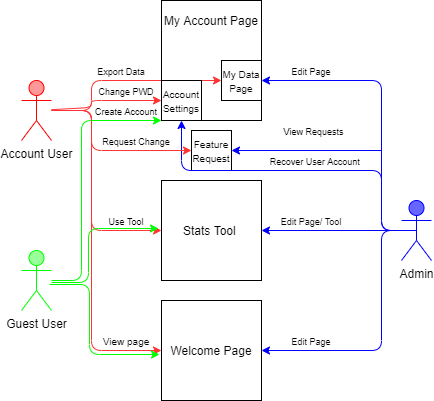

The diagram above was exported from draw.io. Its source (the exported page's mxGraphModel, read from the mxfile embedded in the PNG):
<mxGraphModel dx="1096" dy="550" grid="1" gridSize="10" guides="1" tooltips="1" connect="1" arrows="1" fold="1" page="1" pageScale="1" pageWidth="850" pageHeight="1100" math="0" shadow="0">
  <root>
    <mxCell id="0" />
    <mxCell id="1" parent="0" />
    <mxCell id="ksHwfgAlCGh-lzgtyTWK-1" value="" style="rounded=0;whiteSpace=wrap;html=1;" parent="1" vertex="1">
      <mxGeometry x="310" y="130" width="100" height="120" as="geometry" />
    </mxCell>
    <mxCell id="M932ztPuYHfAt_Os0B0Q-1" value="Account User" style="shape=umlActor;verticalLabelPosition=bottom;verticalAlign=top;html=1;outlineConnect=0;strokeColor=#FF0000;fillColor=#FF9999;" parent="1" vertex="1">
      <mxGeometry x="170" y="210" width="30" height="60" as="geometry" />
    </mxCell>
    <mxCell id="M932ztPuYHfAt_Os0B0Q-2" value="Guest User&lt;br&gt;" style="shape=umlActor;verticalLabelPosition=bottom;verticalAlign=top;html=1;outlineConnect=0;strokeColor=#00FF00;fillColor=#99FF99;" parent="1" vertex="1">
      <mxGeometry x="170" y="380" width="30" height="60" as="geometry" />
    </mxCell>
    <mxCell id="M932ztPuYHfAt_Os0B0Q-3" value="Admin&lt;br&gt;" style="shape=umlActor;verticalLabelPosition=bottom;verticalAlign=top;html=1;outlineConnect=0;strokeColor=#0000FF;fillColor=#6666FF;" parent="1" vertex="1">
      <mxGeometry x="550" y="330" width="30" height="60" as="geometry" />
    </mxCell>
    <mxCell id="M932ztPuYHfAt_Os0B0Q-4" value="Welcome Page" style="whiteSpace=wrap;html=1;aspect=fixed;strokeColor=#000000;fillColor=#FFFFFF;" parent="1" vertex="1">
      <mxGeometry x="310" y="430" width="100" height="100" as="geometry" />
    </mxCell>
    <mxCell id="M932ztPuYHfAt_Os0B0Q-5" value="Stats Tool&amp;nbsp;" style="whiteSpace=wrap;html=1;aspect=fixed;strokeColor=#000000;fillColor=#FFFFFF;" parent="1" vertex="1">
      <mxGeometry x="310" y="310" width="100" height="100" as="geometry" />
    </mxCell>
    <mxCell id="M932ztPuYHfAt_Os0B0Q-6" value="&lt;font style=&quot;font-size: 10px&quot;&gt;My Data Page&lt;/font&gt;" style="whiteSpace=wrap;html=1;aspect=fixed;strokeColor=#000000;fillColor=#FFFFFF;" parent="1" vertex="1">
      <mxGeometry x="370" y="190" width="40" height="40" as="geometry" />
    </mxCell>
    <mxCell id="M932ztPuYHfAt_Os0B0Q-7" value="&lt;font style=&quot;font-size: 10px&quot;&gt;Feature Request&lt;/font&gt;" style="whiteSpace=wrap;html=1;aspect=fixed;strokeColor=#000000;fillColor=#FFFFFF;" parent="1" vertex="1">
      <mxGeometry x="340" y="260" width="40" height="40" as="geometry" />
    </mxCell>
    <mxCell id="M932ztPuYHfAt_Os0B0Q-9" value="" style="endArrow=classic;html=1;entryX=0;entryY=0.5;entryDx=0;entryDy=0;strokeColor=#FF3333;" parent="1" source="M932ztPuYHfAt_Os0B0Q-1" target="M932ztPuYHfAt_Os0B0Q-5" edge="1">
      <mxGeometry width="50" height="50" relative="1" as="geometry">
        <mxPoint x="730" y="500" as="sourcePoint" />
        <mxPoint x="780" y="450" as="targetPoint" />
        <Array as="points">
          <mxPoint x="240" y="240" />
          <mxPoint x="240" y="360" />
        </Array>
      </mxGeometry>
    </mxCell>
    <mxCell id="M932ztPuYHfAt_Os0B0Q-10" value="" style="endArrow=classic;html=1;entryX=0;entryY=0.5;entryDx=0;entryDy=0;strokeColor=#FF3333;" parent="1" source="M932ztPuYHfAt_Os0B0Q-1" target="M932ztPuYHfAt_Os0B0Q-6" edge="1">
      <mxGeometry width="50" height="50" relative="1" as="geometry">
        <mxPoint x="200" y="90" as="sourcePoint" />
        <mxPoint x="310" y="210" as="targetPoint" />
        <Array as="points">
          <mxPoint x="240" y="240" />
          <mxPoint x="240" y="210" />
        </Array>
      </mxGeometry>
    </mxCell>
    <mxCell id="M932ztPuYHfAt_Os0B0Q-11" value="" style="endArrow=classic;html=1;entryX=0;entryY=0.5;entryDx=0;entryDy=0;strokeColor=#FF3333;" parent="1" source="M932ztPuYHfAt_Os0B0Q-1" target="M932ztPuYHfAt_Os0B0Q-8" edge="1">
      <mxGeometry width="50" height="50" relative="1" as="geometry">
        <mxPoint x="210" y="250" as="sourcePoint" />
        <mxPoint x="320" y="220.0000000000001" as="targetPoint" />
        <Array as="points">
          <mxPoint x="240" y="237" />
          <mxPoint x="240" y="230" />
        </Array>
      </mxGeometry>
    </mxCell>
    <mxCell id="M932ztPuYHfAt_Os0B0Q-13" value="" style="endArrow=classic;html=1;entryX=0;entryY=0.5;entryDx=0;entryDy=0;strokeColor=#FF3333;" parent="1" source="M932ztPuYHfAt_Os0B0Q-1" target="M932ztPuYHfAt_Os0B0Q-4" edge="1">
      <mxGeometry width="50" height="50" relative="1" as="geometry">
        <mxPoint x="230" y="270" as="sourcePoint" />
        <mxPoint x="340" y="240.0000000000001" as="targetPoint" />
        <Array as="points">
          <mxPoint x="240" y="240" />
          <mxPoint x="240" y="480" />
        </Array>
      </mxGeometry>
    </mxCell>
    <mxCell id="M932ztPuYHfAt_Os0B0Q-14" value="&lt;font style=&quot;font-size: 9px&quot;&gt;Export Data&lt;/font&gt;" style="text;html=1;strokeColor=none;fillColor=none;align=center;verticalAlign=middle;whiteSpace=wrap;rounded=0;" parent="1" vertex="1">
      <mxGeometry x="240" y="190" width="60" height="20" as="geometry" />
    </mxCell>
    <mxCell id="M932ztPuYHfAt_Os0B0Q-15" value="&lt;font style=&quot;font-size: 9px&quot;&gt;Request Change&lt;/font&gt;" style="text;html=1;strokeColor=none;fillColor=none;align=center;verticalAlign=middle;whiteSpace=wrap;rounded=0;" parent="1" vertex="1">
      <mxGeometry x="250" y="260" width="70" height="20" as="geometry" />
    </mxCell>
    <mxCell id="M932ztPuYHfAt_Os0B0Q-16" value="&lt;font style=&quot;font-size: 9px&quot;&gt;Change PWD&lt;/font&gt;" style="text;html=1;strokeColor=none;fillColor=none;align=center;verticalAlign=middle;whiteSpace=wrap;rounded=0;" parent="1" vertex="1">
      <mxGeometry x="240" y="210" width="70" height="20" as="geometry" />
    </mxCell>
    <mxCell id="M932ztPuYHfAt_Os0B0Q-17" value="&lt;font style=&quot;font-size: 9px&quot;&gt;Use Tool&lt;/font&gt;" style="text;html=1;strokeColor=none;fillColor=none;align=center;verticalAlign=middle;whiteSpace=wrap;rounded=0;" parent="1" vertex="1">
      <mxGeometry x="240" y="340" width="70" height="20" as="geometry" />
    </mxCell>
    <mxCell id="M932ztPuYHfAt_Os0B0Q-18" value="&lt;font size=&quot;1&quot;&gt;View page&lt;/font&gt;" style="text;html=1;strokeColor=none;fillColor=none;align=center;verticalAlign=middle;whiteSpace=wrap;rounded=0;" parent="1" vertex="1">
      <mxGeometry x="240" y="460" width="70" height="20" as="geometry" />
    </mxCell>
    <mxCell id="M932ztPuYHfAt_Os0B0Q-19" value="" style="endArrow=classic;html=1;strokeColor=#00FF00;entryX=1;entryY=1;entryDx=0;entryDy=0;fontStyle=1" parent="1" edge="1">
      <mxGeometry width="50" height="50" relative="1" as="geometry">
        <mxPoint x="198" y="414" as="sourcePoint" />
        <mxPoint x="308" y="484" as="targetPoint" />
        <Array as="points">
          <mxPoint x="238" y="414" />
          <mxPoint x="238" y="484" />
        </Array>
      </mxGeometry>
    </mxCell>
    <mxCell id="M932ztPuYHfAt_Os0B0Q-20" value="" style="endArrow=classic;html=1;strokeColor=#00FF00;entryX=1;entryY=1;entryDx=0;entryDy=0;" parent="1" edge="1">
      <mxGeometry width="50" height="50" relative="1" as="geometry">
        <mxPoint x="200" y="412.0000000000001" as="sourcePoint" />
        <mxPoint x="306.9999999999999" y="357.9999999999999" as="targetPoint" />
        <Array as="points">
          <mxPoint x="237" y="412" />
          <mxPoint x="237" y="358" />
        </Array>
      </mxGeometry>
    </mxCell>
    <mxCell id="M932ztPuYHfAt_Os0B0Q-21" value="" style="endArrow=classic;html=1;strokeColor=#0000FF;exitX=0.5;exitY=0.5;exitDx=0;exitDy=0;exitPerimeter=0;entryX=1;entryY=0.5;entryDx=0;entryDy=0;" parent="1" source="M932ztPuYHfAt_Os0B0Q-3" target="M932ztPuYHfAt_Os0B0Q-5" edge="1">
      <mxGeometry width="50" height="50" relative="1" as="geometry">
        <mxPoint x="730" y="500" as="sourcePoint" />
        <mxPoint x="780" y="450" as="targetPoint" />
      </mxGeometry>
    </mxCell>
    <mxCell id="M932ztPuYHfAt_Os0B0Q-23" value="" style="endArrow=classic;html=1;strokeColor=#0000FF;exitX=0.5;exitY=0.5;exitDx=0;exitDy=0;exitPerimeter=0;entryX=0.5;entryY=1;entryDx=0;entryDy=0;" parent="1" source="M932ztPuYHfAt_Os0B0Q-3" target="M932ztPuYHfAt_Os0B0Q-8" edge="1">
      <mxGeometry width="50" height="50" relative="1" as="geometry">
        <mxPoint x="575" y="370" as="sourcePoint" />
        <mxPoint x="360" y="220.0000000000001" as="targetPoint" />
        <Array as="points">
          <mxPoint x="530" y="360" />
          <mxPoint x="530" y="300" />
          <mxPoint x="330" y="300" />
        </Array>
      </mxGeometry>
    </mxCell>
    <mxCell id="M932ztPuYHfAt_Os0B0Q-24" value="" style="endArrow=classic;html=1;strokeColor=#0000FF;entryX=1;entryY=0.5;entryDx=0;entryDy=0;exitX=0.5;exitY=0.5;exitDx=0;exitDy=0;exitPerimeter=0;" parent="1" source="M932ztPuYHfAt_Os0B0Q-3" target="M932ztPuYHfAt_Os0B0Q-4" edge="1">
      <mxGeometry width="50" height="50" relative="1" as="geometry">
        <mxPoint x="730" y="500" as="sourcePoint" />
        <mxPoint x="780" y="450" as="targetPoint" />
        <Array as="points">
          <mxPoint x="530" y="360" />
          <mxPoint x="530" y="480" />
        </Array>
      </mxGeometry>
    </mxCell>
    <mxCell id="M932ztPuYHfAt_Os0B0Q-25" value="" style="endArrow=classic;html=1;strokeColor=#0000FF;entryX=1;entryY=0.5;entryDx=0;entryDy=0;" parent="1" target="M932ztPuYHfAt_Os0B0Q-7" edge="1">
      <mxGeometry width="50" height="50" relative="1" as="geometry">
        <mxPoint x="530" y="280" as="sourcePoint" />
        <mxPoint x="780" y="450" as="targetPoint" />
      </mxGeometry>
    </mxCell>
    <mxCell id="M932ztPuYHfAt_Os0B0Q-26" value="&lt;font style=&quot;font-size: 9px&quot;&gt;Edit Page&lt;/font&gt;" style="text;html=1;strokeColor=none;fillColor=none;align=center;verticalAlign=middle;whiteSpace=wrap;rounded=0;" parent="1" vertex="1">
      <mxGeometry x="430" y="460" width="60" height="20" as="geometry" />
    </mxCell>
    <mxCell id="M932ztPuYHfAt_Os0B0Q-27" value="&lt;font style=&quot;font-size: 9px&quot;&gt;Edit Page/ Tool&lt;/font&gt;" style="text;html=1;strokeColor=none;fillColor=none;align=center;verticalAlign=middle;whiteSpace=wrap;rounded=0;" parent="1" vertex="1">
      <mxGeometry x="420" y="340" width="80" height="20" as="geometry" />
    </mxCell>
    <mxCell id="M932ztPuYHfAt_Os0B0Q-28" value="&lt;font style=&quot;font-size: 9px&quot;&gt;View Requests&lt;/font&gt;" style="text;html=1;strokeColor=none;fillColor=none;align=center;verticalAlign=middle;whiteSpace=wrap;rounded=0;" parent="1" vertex="1">
      <mxGeometry x="425" y="250" width="75" height="20" as="geometry" />
    </mxCell>
    <mxCell id="M932ztPuYHfAt_Os0B0Q-29" value="&lt;font style=&quot;font-size: 9px&quot;&gt;Recover User Account&amp;nbsp;&lt;/font&gt;" style="text;html=1;strokeColor=none;fillColor=none;align=center;verticalAlign=middle;whiteSpace=wrap;rounded=0;" parent="1" vertex="1">
      <mxGeometry x="410" y="280" width="110" height="20" as="geometry" />
    </mxCell>
    <mxCell id="M932ztPuYHfAt_Os0B0Q-30" value="&lt;font style=&quot;font-size: 9px&quot;&gt;Edit Page&lt;/font&gt;" style="text;html=1;strokeColor=none;fillColor=none;align=center;verticalAlign=middle;whiteSpace=wrap;rounded=0;" parent="1" vertex="1">
      <mxGeometry x="430" y="190" width="60" height="20" as="geometry" />
    </mxCell>
    <mxCell id="ksHwfgAlCGh-lzgtyTWK-3" value="My Account Page" style="text;html=1;strokeColor=none;fillColor=none;align=center;verticalAlign=middle;whiteSpace=wrap;rounded=0;" parent="1" vertex="1">
      <mxGeometry x="310" y="140" width="100" height="20" as="geometry" />
    </mxCell>
    <mxCell id="iSwLh8gojWVuFswLZKcG-1" value="" style="endArrow=classic;html=1;strokeColor=#0000FF;exitX=0.5;exitY=0.5;exitDx=0;exitDy=0;exitPerimeter=0;" edge="1" parent="1" source="M932ztPuYHfAt_Os0B0Q-3" target="M932ztPuYHfAt_Os0B0Q-6">
      <mxGeometry width="50" height="50" relative="1" as="geometry">
        <mxPoint x="565" y="360" as="sourcePoint" />
        <mxPoint x="350" y="210" as="targetPoint" />
        <Array as="points">
          <mxPoint x="530" y="360" />
          <mxPoint x="530" y="210" />
        </Array>
      </mxGeometry>
    </mxCell>
    <mxCell id="M932ztPuYHfAt_Os0B0Q-8" value="&lt;font style=&quot;font-size: 10px&quot;&gt;Account Settings&lt;/font&gt;" style="rounded=0;whiteSpace=wrap;html=1;strokeColor=#000000;fillColor=#FFFFFF;" parent="1" vertex="1">
      <mxGeometry x="310" y="210" width="40" height="40" as="geometry" />
    </mxCell>
    <mxCell id="iSwLh8gojWVuFswLZKcG-2" value="" style="endArrow=classic;html=1;entryX=0;entryY=0.5;entryDx=0;entryDy=0;strokeColor=#FF3333;" edge="1" parent="1" source="M932ztPuYHfAt_Os0B0Q-1" target="M932ztPuYHfAt_Os0B0Q-7">
      <mxGeometry width="50" height="50" relative="1" as="geometry">
        <mxPoint x="200" y="240" as="sourcePoint" />
        <mxPoint x="450" y="240" as="targetPoint" />
        <Array as="points">
          <mxPoint x="240" y="240" />
          <mxPoint x="240" y="280" />
        </Array>
      </mxGeometry>
    </mxCell>
    <mxCell id="iSwLh8gojWVuFswLZKcG-3" value="" style="endArrow=classic;html=1;strokeColor=#00FF00;" edge="1" parent="1">
      <mxGeometry width="50" height="50" relative="1" as="geometry">
        <mxPoint x="200" y="410" as="sourcePoint" />
        <mxPoint x="310" y="250" as="targetPoint" />
        <Array as="points">
          <mxPoint x="230" y="410" />
          <mxPoint x="230" y="250" />
        </Array>
      </mxGeometry>
    </mxCell>
    <mxCell id="iSwLh8gojWVuFswLZKcG-5" value="&lt;font style=&quot;font-size: 9px&quot;&gt;Create Account&lt;/font&gt;" style="text;html=1;strokeColor=none;fillColor=none;align=center;verticalAlign=middle;whiteSpace=wrap;rounded=0;" vertex="1" parent="1">
      <mxGeometry x="240" y="230" width="70" height="20" as="geometry" />
    </mxCell>
  </root>
</mxGraphModel>